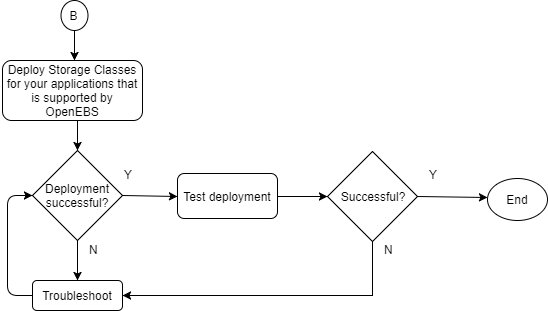

The diagram above was exported from draw.io. Its source (the exported page's mxGraphModel, read from the mxfile embedded in the PNG):
<mxGraphModel dx="872" dy="408" grid="1" gridSize="10" guides="1" tooltips="1" connect="1" arrows="1" fold="1" page="1" pageScale="1" pageWidth="1100" pageHeight="850" background="#ffffff" math="0" shadow="0">
  <root>
    <mxCell id="0" />
    <mxCell id="1" parent="0" />
    <mxCell id="4" value="B" style="ellipse;whiteSpace=wrap;html=1;" parent="1" vertex="1">
      <mxGeometry x="123" y="20" width="27" height="30" as="geometry" />
    </mxCell>
    <mxCell id="85" style="edgeStyle=orthogonalEdgeStyle;rounded=0;html=1;exitX=0.5;exitY=1;entryX=0.5;entryY=0;jettySize=auto;orthogonalLoop=1;" edge="1" parent="1" source="5" target="8">
      <mxGeometry relative="1" as="geometry" />
    </mxCell>
    <mxCell id="5" value="Deploy Storage Classes for your applications that is supported by OpenEBS" style="rounded=1;whiteSpace=wrap;html=1;" parent="1" vertex="1">
      <mxGeometry x="65" y="80" width="140" height="60" as="geometry" />
    </mxCell>
    <mxCell id="8" value="Deployment successful?" style="rhombus;whiteSpace=wrap;html=1;" parent="1" vertex="1">
      <mxGeometry x="95" y="170" width="90" height="90" as="geometry" />
    </mxCell>
    <mxCell id="10" value="Troubleshoot" style="rounded=1;whiteSpace=wrap;html=1;" parent="1" vertex="1">
      <mxGeometry x="95" y="300" width="90" height="30" as="geometry" />
    </mxCell>
    <mxCell id="11" value="" style="endArrow=classic;html=1;exitX=0.5;exitY=1;entryX=0.5;entryY=0;" parent="1" edge="1">
      <mxGeometry width="50" height="50" relative="1" as="geometry">
        <mxPoint x="140" y="260" as="sourcePoint" />
        <mxPoint x="140" y="300" as="targetPoint" />
      </mxGeometry>
    </mxCell>
    <mxCell id="79" style="edgeStyle=orthogonalEdgeStyle;rounded=0;html=1;exitX=1;exitY=0.5;jettySize=auto;orthogonalLoop=1;" edge="1" parent="1" source="13">
      <mxGeometry relative="1" as="geometry">
        <mxPoint x="390" y="216" as="targetPoint" />
      </mxGeometry>
    </mxCell>
    <mxCell id="13" value="Test deployment" style="rounded=1;whiteSpace=wrap;html=1;" parent="1" vertex="1">
      <mxGeometry x="240" y="193" width="100" height="45" as="geometry" />
    </mxCell>
    <mxCell id="77" style="edgeStyle=orthogonalEdgeStyle;rounded=0;html=1;exitX=0.5;exitY=1;entryX=1;entryY=0.5;jettySize=auto;orthogonalLoop=1;" edge="1" parent="1" source="16" target="10">
      <mxGeometry relative="1" as="geometry" />
    </mxCell>
    <mxCell id="16" value="Successful?" style="rhombus;whiteSpace=wrap;html=1;" parent="1" vertex="1">
      <mxGeometry x="390" y="171" width="90" height="90" as="geometry" />
    </mxCell>
    <mxCell id="38" value="" style="endArrow=classic;html=1;exitX=1;exitY=0.5;entryX=0;entryY=0.5;" parent="1" edge="1" target="13" source="8">
      <mxGeometry width="50" height="50" relative="1" as="geometry">
        <mxPoint x="260" y="260" as="sourcePoint" />
        <mxPoint x="260" y="300" as="targetPoint" />
      </mxGeometry>
    </mxCell>
    <mxCell id="39" value="" style="endArrow=classic;html=1;exitX=1;exitY=0.5;entryX=0;entryY=0.45;entryPerimeter=0;" parent="1" source="16" edge="1" target="68">
      <mxGeometry width="50" height="50" relative="1" as="geometry">
        <mxPoint x="555" y="235" as="sourcePoint" />
        <mxPoint x="545" y="205" as="targetPoint" />
      </mxGeometry>
    </mxCell>
    <mxCell id="59" value="" style="edgeStyle=segmentEdgeStyle;endArrow=classic;html=1;entryX=0;entryY=0.5;exitX=0;exitY=0.5;" parent="1" source="10" edge="1" target="8">
      <mxGeometry width="50" height="50" relative="1" as="geometry">
        <mxPoint x="90" y="315" as="sourcePoint" />
        <mxPoint x="200" y="220" as="targetPoint" />
        <Array as="points">
          <mxPoint x="70" y="315" />
          <mxPoint x="70" y="215" />
        </Array>
      </mxGeometry>
    </mxCell>
    <mxCell id="68" value="End" style="ellipse;whiteSpace=wrap;html=1;" parent="1" vertex="1">
      <mxGeometry x="550" y="198" width="60" height="42" as="geometry" />
    </mxCell>
    <mxCell id="70" value="Y" style="text;html=1;resizable=0;points=[];autosize=1;align=left;verticalAlign=top;spacingTop=-4;" parent="1" vertex="1">
      <mxGeometry x="185" y="185" width="20" height="20" as="geometry" />
    </mxCell>
    <mxCell id="71" value="N" style="text;html=1;resizable=0;points=[];autosize=1;align=left;verticalAlign=top;spacingTop=-4;" parent="1" vertex="1">
      <mxGeometry x="150" y="260" width="20" height="20" as="geometry" />
    </mxCell>
    <mxCell id="72" value="Y" style="text;html=1;resizable=0;points=[];autosize=1;align=left;verticalAlign=top;spacingTop=-4;" parent="1" vertex="1">
      <mxGeometry x="490" y="185" width="20" height="20" as="geometry" />
    </mxCell>
    <mxCell id="74" value="N" style="text;html=1;resizable=0;points=[];autosize=1;align=left;verticalAlign=top;spacingTop=-4;" parent="1" vertex="1">
      <mxGeometry x="445" y="260" width="20" height="20" as="geometry" />
    </mxCell>
    <mxCell id="83" value="" style="endArrow=classic;html=1;exitX=0.5;exitY=1;" edge="1" parent="1" source="4">
      <mxGeometry width="50" height="50" relative="1" as="geometry">
        <mxPoint x="60" y="400" as="sourcePoint" />
        <mxPoint x="137" y="80" as="targetPoint" />
      </mxGeometry>
    </mxCell>
  </root>
</mxGraphModel>